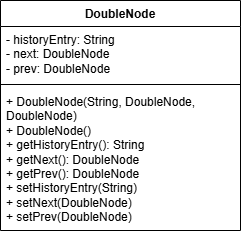

The diagram above was exported from draw.io. Its source (the exported page's mxGraphModel, read from the mxfile embedded in the PNG):
<mxGraphModel dx="703" dy="794" grid="1" gridSize="10" guides="1" tooltips="1" connect="1" arrows="1" fold="1" page="1" pageScale="1" pageWidth="850" pageHeight="1100" math="0" shadow="0">
  <root>
    <mxCell id="0" />
    <mxCell id="1" parent="0" />
    <mxCell id="fU1Wnyb-mJzuVwIVJWHU-19" value="DoubleNode" style="swimlane;fontStyle=1;align=center;verticalAlign=top;childLayout=stackLayout;horizontal=1;startSize=26;horizontalStack=0;resizeParent=1;resizeParentMax=0;resizeLast=0;collapsible=1;marginBottom=0;whiteSpace=wrap;html=1;" parent="1" vertex="1">
      <mxGeometry x="170" y="660" width="240" height="230" as="geometry" />
    </mxCell>
    <mxCell id="fU1Wnyb-mJzuVwIVJWHU-20" value="&lt;div&gt;- historyEntry: String&lt;/div&gt;&lt;div&gt;- next: DoubleNode&lt;/div&gt;&lt;div&gt;- prev: DoubleNode&lt;/div&gt;" style="text;strokeColor=none;fillColor=none;align=left;verticalAlign=top;spacingLeft=4;spacingRight=4;overflow=hidden;rotatable=0;points=[[0,0.5],[1,0.5]];portConstraint=eastwest;whiteSpace=wrap;html=1;" parent="fU1Wnyb-mJzuVwIVJWHU-19" vertex="1">
      <mxGeometry y="26" width="240" height="54" as="geometry" />
    </mxCell>
    <mxCell id="fU1Wnyb-mJzuVwIVJWHU-21" value="" style="line;strokeWidth=1;fillColor=none;align=left;verticalAlign=middle;spacingTop=-1;spacingLeft=3;spacingRight=3;rotatable=0;labelPosition=right;points=[];portConstraint=eastwest;strokeColor=inherit;" parent="fU1Wnyb-mJzuVwIVJWHU-19" vertex="1">
      <mxGeometry y="80" width="240" height="8" as="geometry" />
    </mxCell>
    <mxCell id="fU1Wnyb-mJzuVwIVJWHU-22" value="&lt;div&gt;+ DoubleNode(String, DoubleNode, DoubleNode)&lt;/div&gt;&lt;div&gt;+ DoubleNode()&lt;/div&gt;&lt;div&gt;+ getHistoryEntry(): String&lt;/div&gt;&lt;div&gt;+ getNext(): DoubleNode&lt;/div&gt;&lt;div&gt;+ getPrev(): DoubleNode&lt;/div&gt;&lt;div&gt;+ setHistoryEntry(String)&lt;/div&gt;&lt;div&gt;+ setNext(DoubleNode)&lt;/div&gt;&lt;div&gt;+ setPrev(DoubleNode)&lt;/div&gt;" style="text;strokeColor=none;fillColor=none;align=left;verticalAlign=top;spacingLeft=4;spacingRight=4;overflow=hidden;rotatable=0;points=[[0,0.5],[1,0.5]];portConstraint=eastwest;whiteSpace=wrap;html=1;" parent="fU1Wnyb-mJzuVwIVJWHU-19" vertex="1">
      <mxGeometry y="88" width="240" height="142" as="geometry" />
    </mxCell>
  </root>
</mxGraphModel>